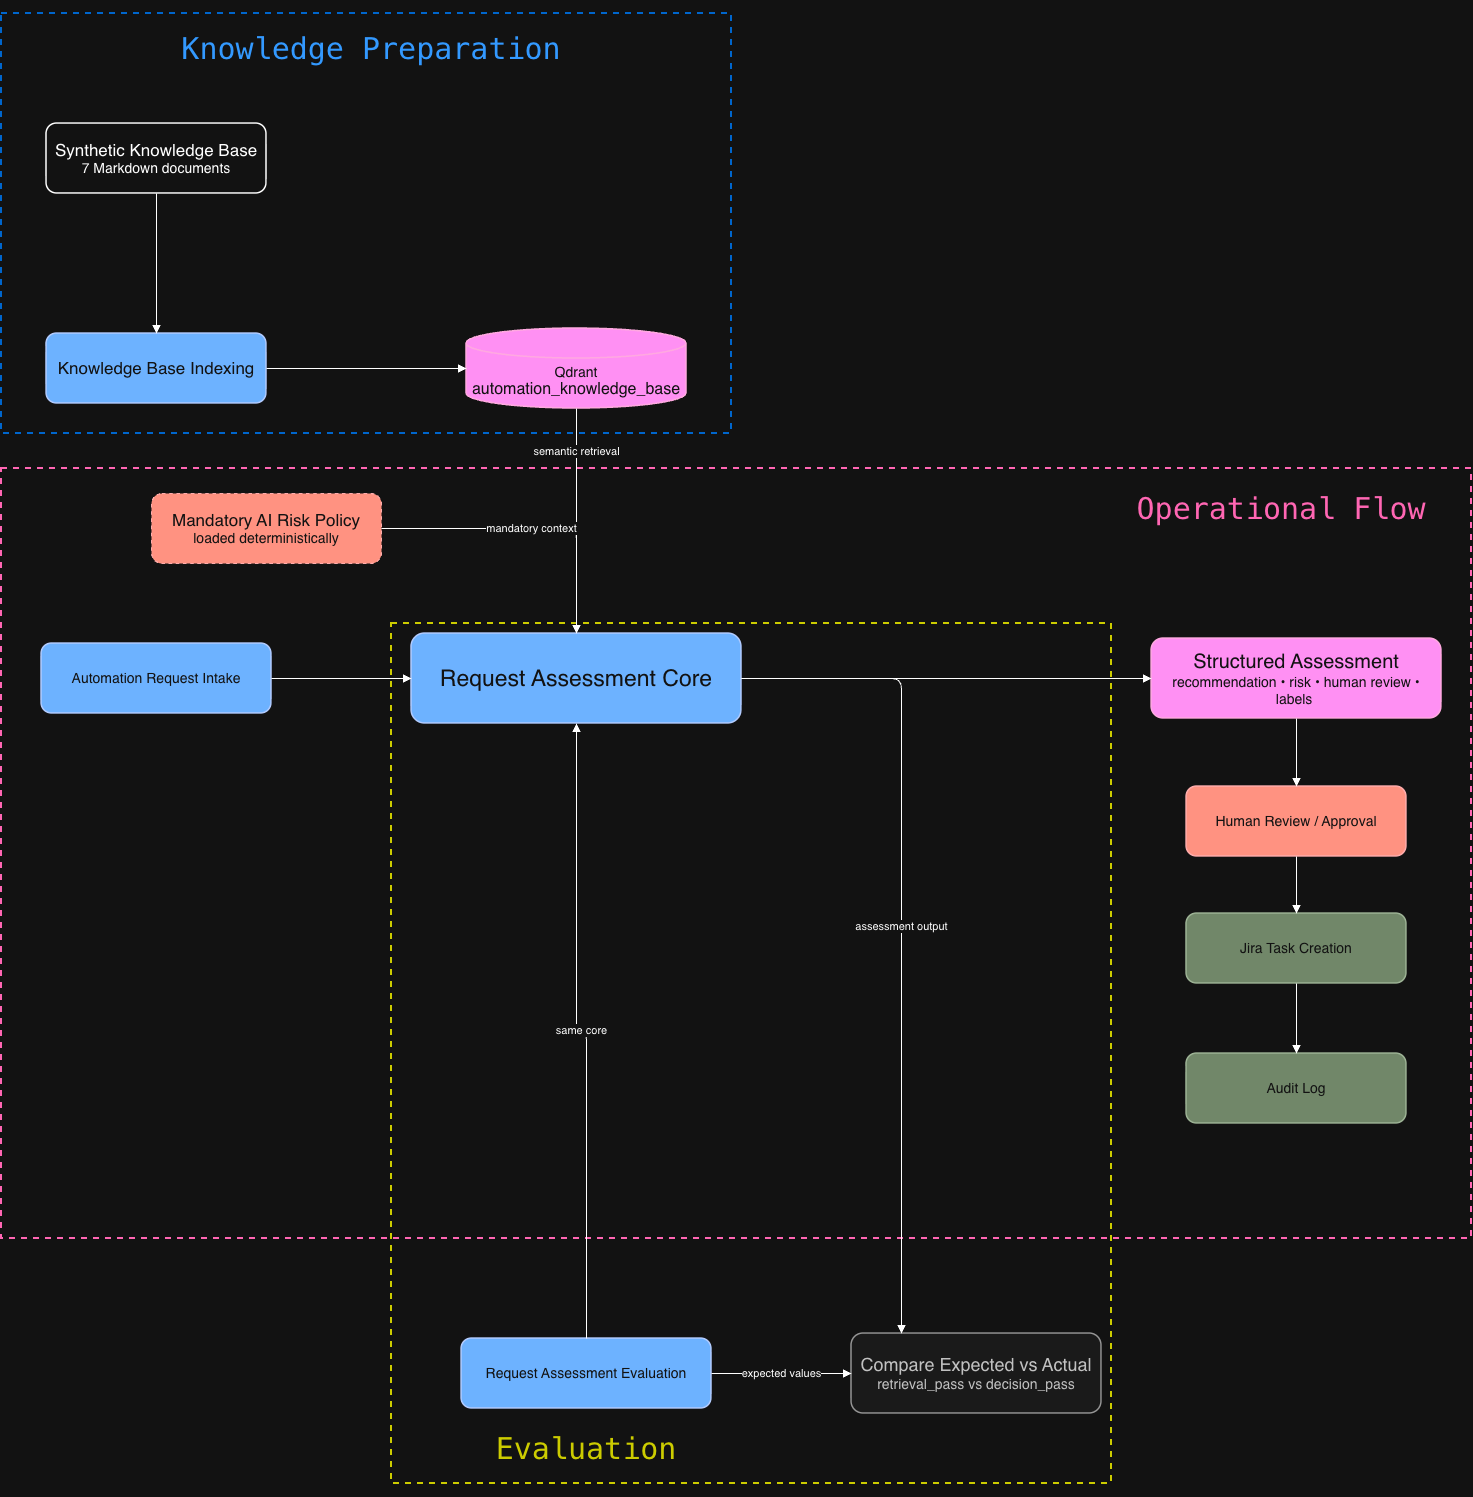

The diagram above was exported from draw.io. Its source (the exported page's mxGraphModel, read from the mxfile embedded in the PNG):
<mxGraphModel dx="4049" dy="2584" grid="1" gridSize="10" guides="1" tooltips="1" connect="1" arrows="1" fold="1" page="1" pageScale="1" pageWidth="1600" pageHeight="1000" math="0" shadow="0">
  <root>
    <mxCell id="0" />
    <mxCell id="1" parent="0" />
    <mxCell id="TULIQcrx3LcllU1rrUfT-10" parent="1" style="rounded=0;whiteSpace=wrap;html=1;dashed=1;fillColor=none;strokeWidth=2;strokeColor=light-dark(#000000,#CCCC00);" value="" vertex="1">
      <mxGeometry height="860" width="720" x="210" y="270" as="geometry" />
    </mxCell>
    <mxCell id="TULIQcrx3LcllU1rrUfT-1" parent="1" style="rounded=0;whiteSpace=wrap;html=1;dashed=1;fillColor=none;strokeWidth=2;strokeColor=light-dark(#000000,#0066CC);" value="" vertex="1">
      <mxGeometry height="420" width="730" x="-180" y="-340" as="geometry" />
    </mxCell>
    <mxCell id="TULIQcrx3LcllU1rrUfT-3" parent="1" style="rounded=0;whiteSpace=wrap;html=1;dashed=1;fillColor=none;strokeWidth=2;fontColor=light-dark(#000000,#FF66B3);strokeColor=light-dark(#000000,#FF66B3);" value="" vertex="1">
      <mxGeometry height="770" width="1470" x="-180" y="115" as="geometry" />
    </mxCell>
    <mxCell id="kb" parent="1" style="rounded=1;whiteSpace=wrap;html=1;align=center;verticalAlign=middle;fontSize=14;strokeWidth=1.5;" value="&lt;font style=&quot;&quot;&gt;&lt;span style=&quot;font-size: 17px;&quot;&gt;Synthetic Knowledge Base&lt;/span&gt;&lt;br&gt;&lt;font&gt;7 Markdown documents&lt;/font&gt;&lt;/font&gt;" vertex="1">
      <mxGeometry height="70" width="220" x="-135" y="-230" as="geometry" />
    </mxCell>
    <mxCell id="index" parent="1" style="rounded=1;whiteSpace=wrap;html=1;align=center;verticalAlign=middle;fontSize=14;strokeWidth=1.5;fillColor=#0050ef;fontColor=#ffffff;strokeColor=#001DBC;" value="&lt;font style=&quot;font-size: 17px;&quot;&gt;Knowledge Base Indexing&lt;/font&gt;" vertex="1">
      <mxGeometry height="70" width="220" x="-135" y="-20" as="geometry" />
    </mxCell>
    <mxCell id="qdrant" parent="1" style="shape=cylinder3;whiteSpace=wrap;html=1;boundedLbl=1;backgroundOutline=1;size=15;fontSize=14;strokeWidth=1.5;fillColor=#d80073;fontColor=#ffffff;strokeColor=#A50040;" value="Qdrant&lt;br&gt;&lt;font style=&quot;font-size: 16px;&quot;&gt;automation_knowledge_base&lt;/font&gt;" vertex="1">
      <mxGeometry height="80" width="220" x="285" y="-25" as="geometry" />
    </mxCell>
    <mxCell id="intake" parent="1" style="rounded=1;whiteSpace=wrap;html=1;align=center;verticalAlign=middle;fontSize=14;strokeWidth=1.5;fillColor=#0050ef;fontColor=#ffffff;strokeColor=#001DBC;" value="Automation Request Intake" vertex="1">
      <mxGeometry height="70" width="230" x="-140" y="290" as="geometry" />
    </mxCell>
    <mxCell id="core" parent="1" style="rounded=1;whiteSpace=wrap;html=1;align=center;verticalAlign=middle;fontSize=14;strokeWidth=1.5;fillColor=#0050ef;fontColor=#ffffff;strokeColor=#001DBC;" value="&lt;font style=&quot;font-size: 23px;&quot;&gt;Request Assessment Core&lt;/font&gt;" vertex="1">
      <mxGeometry height="90" width="330" x="230" y="280" as="geometry" />
    </mxCell>
    <mxCell id="policy" parent="1" style="rounded=1;whiteSpace=wrap;html=1;align=center;verticalAlign=middle;fontSize=13;dashed=1;strokeWidth=1.2;fillColor=#e51400;fontColor=#ffffff;strokeColor=#B20000;" value="&lt;font style=&quot;&quot;&gt;&lt;span style=&quot;font-size: 17px;&quot;&gt;Mandatory AI Risk Policy&lt;/span&gt;&lt;br&gt;&lt;font style=&quot;font-size: 14px;&quot;&gt;loaded deterministically&lt;/font&gt;&lt;/font&gt;" vertex="1">
      <mxGeometry height="70" width="230" x="-30" y="140" as="geometry" />
    </mxCell>
    <mxCell id="assessment" parent="1" style="rounded=1;whiteSpace=wrap;html=1;align=center;verticalAlign=middle;fontSize=14;strokeWidth=1.5;fillColor=#d80073;fontColor=#ffffff;strokeColor=#A50040;" value="&lt;font style=&quot;font-size: 20px;&quot;&gt;Structured Assessment&lt;br&gt;&lt;/font&gt;&lt;font&gt;&lt;font style=&quot;&quot;&gt;r&lt;/font&gt;&lt;font style=&quot;&quot;&gt;ecommendation • risk • human review • labels&amp;nbsp;&lt;/font&gt;&lt;/font&gt;" vertex="1">
      <mxGeometry height="80" width="290" x="970" y="285" as="geometry" />
    </mxCell>
    <mxCell id="human" parent="1" style="rounded=1;whiteSpace=wrap;html=1;align=center;verticalAlign=middle;fontSize=14;strokeWidth=1.5;fillColor=#e51400;fontColor=#ffffff;strokeColor=#B20000;" value="Human Review / Approval" vertex="1">
      <mxGeometry height="70" width="220" x="1005" y="433" as="geometry" />
    </mxCell>
    <mxCell id="jira" parent="1" style="rounded=1;whiteSpace=wrap;html=1;align=center;verticalAlign=middle;fontSize=14;strokeWidth=1.5;fillColor=#6d8764;fontColor=#ffffff;strokeColor=#3A5431;" value="Jira Task Creation" vertex="1">
      <mxGeometry height="70" width="220" x="1005" y="560" as="geometry" />
    </mxCell>
    <mxCell id="audit" parent="1" style="rounded=1;whiteSpace=wrap;html=1;align=center;verticalAlign=middle;fontSize=14;strokeWidth=1.5;fillColor=#6d8764;fontColor=#ffffff;strokeColor=#3A5431;" value="Audit Log" vertex="1">
      <mxGeometry height="70" width="220" x="1005" y="700" as="geometry" />
    </mxCell>
    <mxCell id="eval" parent="1" style="rounded=1;whiteSpace=wrap;html=1;align=center;verticalAlign=middle;fontSize=14;strokeWidth=1.5;fillColor=#0050ef;fontColor=#ffffff;strokeColor=#001DBC;" value="Request Assessment Evaluation" vertex="1">
      <mxGeometry height="70" width="250" x="280" y="985" as="geometry" />
    </mxCell>
    <mxCell id="compare" parent="1" style="rounded=1;whiteSpace=wrap;html=1;align=center;verticalAlign=middle;fontSize=14;strokeWidth=1.5;fillColor=#f5f5f5;fontColor=#333333;strokeColor=#666666;" value="&lt;font style=&quot;font-size: 18px;&quot;&gt;Compare Expected vs Actual&lt;br&gt;&lt;/font&gt;&lt;font&gt;retrieval_pass vs decision_pass&lt;/font&gt;" vertex="1">
      <mxGeometry height="80" width="250" x="670" y="980" as="geometry" />
    </mxCell>
    <mxCell id="e1" edge="1" parent="1" source="kb" style="edgeStyle=orthogonalEdgeStyle;rounded=1;html=1;endArrow=block;endFill=1;" target="index">
      <mxGeometry relative="1" as="geometry" />
    </mxCell>
    <mxCell id="e2" edge="1" parent="1" source="index" style="edgeStyle=orthogonalEdgeStyle;rounded=1;html=1;endArrow=block;endFill=1;" target="qdrant">
      <mxGeometry relative="1" as="geometry" />
    </mxCell>
    <mxCell id="e3" edge="1" parent="1" source="intake" style="edgeStyle=orthogonalEdgeStyle;rounded=1;html=1;endArrow=block;endFill=1;" target="core">
      <mxGeometry relative="1" as="geometry" />
    </mxCell>
    <mxCell id="e4" edge="1" parent="1" source="qdrant" style="edgeStyle=orthogonalEdgeStyle;rounded=1;html=1;endArrow=block;endFill=1;" target="core" value="semantic retrieval">
      <mxGeometry relative="1" x="-0.617" as="geometry">
        <mxPoint as="offset" />
      </mxGeometry>
    </mxCell>
    <mxCell id="e5" edge="1" parent="1" source="policy" style="edgeStyle=orthogonalEdgeStyle;rounded=1;html=1;endArrow=block;endFill=1;" target="core" value="mandatory context">
      <mxGeometry relative="1" as="geometry" />
    </mxCell>
    <mxCell id="e6" edge="1" parent="1" source="core" style="edgeStyle=orthogonalEdgeStyle;rounded=1;html=1;endArrow=block;endFill=1;" target="assessment">
      <mxGeometry relative="1" as="geometry" />
    </mxCell>
    <mxCell id="e7" edge="1" parent="1" source="assessment" style="edgeStyle=orthogonalEdgeStyle;rounded=1;html=1;endArrow=block;endFill=1;" target="human">
      <mxGeometry relative="1" as="geometry" />
    </mxCell>
    <mxCell id="e8" edge="1" parent="1" source="human" style="edgeStyle=orthogonalEdgeStyle;rounded=1;html=1;endArrow=block;endFill=1;" target="jira">
      <mxGeometry relative="1" as="geometry" />
    </mxCell>
    <mxCell id="e9" edge="1" parent="1" source="jira" style="edgeStyle=orthogonalEdgeStyle;rounded=1;html=1;endArrow=block;endFill=1;" target="audit">
      <mxGeometry relative="1" as="geometry" />
    </mxCell>
    <mxCell id="e10" edge="1" parent="1" source="eval" style="edgeStyle=orthogonalEdgeStyle;rounded=1;html=1;endArrow=block;endFill=1;" target="core" value="same core">
      <mxGeometry relative="1" as="geometry" />
    </mxCell>
    <mxCell id="e11" edge="1" parent="1" source="core" style="edgeStyle=orthogonalEdgeStyle;rounded=1;html=1;endArrow=block;endFill=1;" target="compare" value="assessment output">
      <mxGeometry relative="1" as="geometry">
        <Array as="points">
          <mxPoint x="720" y="325" />
        </Array>
      </mxGeometry>
    </mxCell>
    <mxCell id="e12" edge="1" parent="1" source="eval" style="edgeStyle=orthogonalEdgeStyle;rounded=1;html=1;endArrow=block;endFill=1;" target="compare" value="expected values">
      <mxGeometry relative="1" as="geometry" />
    </mxCell>
    <mxCell id="TULIQcrx3LcllU1rrUfT-2" parent="1" style="text;html=1;whiteSpace=wrap;strokeColor=none;fillColor=none;align=center;verticalAlign=middle;rounded=0;fontSize=30;fontColor=light-dark(#000000,#3399FF);" value="&lt;pre dir=&quot;ltr&quot;&gt;&lt;code&gt;Knowledge Preparation&lt;br&gt;&lt;/code&gt;&lt;/pre&gt;" vertex="1">
      <mxGeometry height="30" width="60" x="160" y="-320" as="geometry" />
    </mxCell>
    <mxCell id="TULIQcrx3LcllU1rrUfT-6" parent="1" style="text;html=1;whiteSpace=wrap;strokeColor=none;fillColor=none;align=center;verticalAlign=middle;rounded=0;fontSize=30;fontColor=light-dark(#000000,#FF66B3);" value="&lt;pre dir=&quot;ltr&quot;&gt;&lt;code&gt;Operational Flow&lt;br&gt;&lt;/code&gt;&lt;/pre&gt;" vertex="1">
      <mxGeometry height="30" width="60" x="1070" y="140" as="geometry" />
    </mxCell>
    <mxCell id="TULIQcrx3LcllU1rrUfT-11" parent="1" style="text;html=1;whiteSpace=wrap;strokeColor=none;fillColor=none;align=center;verticalAlign=middle;rounded=0;fontSize=30;fontColor=light-dark(#000000,#CCCC00);" value="&lt;pre dir=&quot;ltr&quot;&gt;&lt;code&gt;Evaluation&lt;br&gt;&lt;/code&gt;&lt;/pre&gt;" vertex="1">
      <mxGeometry height="30" width="60" x="375" y="1080" as="geometry" />
    </mxCell>
  </root>
</mxGraphModel>